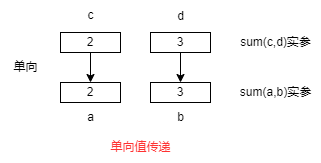

The diagram above was exported from draw.io. Its source (the exported page's mxGraphModel, read from the mxfile embedded in the PNG):
<mxGraphModel dx="864" dy="526" grid="1" gridSize="10" guides="1" tooltips="1" connect="1" arrows="1" fold="1" page="1" pageScale="1" pageWidth="827" pageHeight="1169" math="0" shadow="0">
  <root>
    <mxCell id="0" />
    <mxCell id="1" parent="0" />
    <mxCell id="2Ziy0Qqt3rSR9fHP3XXf-13" value="2" style="rounded=0;whiteSpace=wrap;html=1;" vertex="1" parent="1">
      <mxGeometry x="110" y="70" width="60" height="20" as="geometry" />
    </mxCell>
    <mxCell id="2Ziy0Qqt3rSR9fHP3XXf-14" value="c" style="text;html=1;align=center;verticalAlign=middle;resizable=0;points=[];autosize=1;strokeColor=none;fillColor=none;" vertex="1" parent="1">
      <mxGeometry x="125" y="38" width="30" height="30" as="geometry" />
    </mxCell>
    <mxCell id="2Ziy0Qqt3rSR9fHP3XXf-15" value="3" style="rounded=0;whiteSpace=wrap;html=1;" vertex="1" parent="1">
      <mxGeometry x="200" y="70" width="60" height="20" as="geometry" />
    </mxCell>
    <mxCell id="2Ziy0Qqt3rSR9fHP3XXf-16" value="d" style="text;html=1;align=center;verticalAlign=middle;resizable=0;points=[];autosize=1;strokeColor=none;fillColor=none;" vertex="1" parent="1">
      <mxGeometry x="215" y="39" width="30" height="30" as="geometry" />
    </mxCell>
    <mxCell id="2Ziy0Qqt3rSR9fHP3XXf-18" value="2" style="rounded=0;whiteSpace=wrap;html=1;" vertex="1" parent="1">
      <mxGeometry x="110" y="120" width="60" height="20" as="geometry" />
    </mxCell>
    <mxCell id="2Ziy0Qqt3rSR9fHP3XXf-19" value="a" style="text;html=1;align=center;verticalAlign=middle;resizable=0;points=[];autosize=1;strokeColor=none;fillColor=none;" vertex="1" parent="1">
      <mxGeometry x="125" y="140" width="30" height="30" as="geometry" />
    </mxCell>
    <mxCell id="2Ziy0Qqt3rSR9fHP3XXf-20" value="3" style="rounded=0;whiteSpace=wrap;html=1;" vertex="1" parent="1">
      <mxGeometry x="200" y="120" width="60" height="20" as="geometry" />
    </mxCell>
    <mxCell id="2Ziy0Qqt3rSR9fHP3XXf-21" value="b" style="text;html=1;align=center;verticalAlign=middle;resizable=0;points=[];autosize=1;strokeColor=none;fillColor=none;" vertex="1" parent="1">
      <mxGeometry x="215" y="140" width="30" height="30" as="geometry" />
    </mxCell>
    <mxCell id="2Ziy0Qqt3rSR9fHP3XXf-23" value="" style="endArrow=classic;html=1;rounded=0;entryX=0.5;entryY=0;entryDx=0;entryDy=0;" edge="1" parent="1" target="2Ziy0Qqt3rSR9fHP3XXf-18">
      <mxGeometry width="50" height="50" relative="1" as="geometry">
        <mxPoint x="140" y="90" as="sourcePoint" />
        <mxPoint x="430" y="150" as="targetPoint" />
      </mxGeometry>
    </mxCell>
    <mxCell id="2Ziy0Qqt3rSR9fHP3XXf-24" value="" style="endArrow=classic;html=1;rounded=0;entryX=0.5;entryY=0;entryDx=0;entryDy=0;exitX=0.5;exitY=1;exitDx=0;exitDy=0;" edge="1" parent="1" source="2Ziy0Qqt3rSR9fHP3XXf-15" target="2Ziy0Qqt3rSR9fHP3XXf-20">
      <mxGeometry width="50" height="50" relative="1" as="geometry">
        <mxPoint x="150" y="105" as="sourcePoint" />
        <mxPoint x="150" y="130" as="targetPoint" />
      </mxGeometry>
    </mxCell>
    <mxCell id="2Ziy0Qqt3rSR9fHP3XXf-25" value="sum(c,d)实参" style="text;html=1;align=center;verticalAlign=middle;resizable=0;points=[];autosize=1;strokeColor=none;fillColor=none;" vertex="1" parent="1">
      <mxGeometry x="280" y="65" width="90" height="30" as="geometry" />
    </mxCell>
    <mxCell id="2Ziy0Qqt3rSR9fHP3XXf-26" value="sum(a,b)实参" style="text;html=1;align=center;verticalAlign=middle;resizable=0;points=[];autosize=1;strokeColor=none;fillColor=none;" vertex="1" parent="1">
      <mxGeometry x="280" y="115" width="90" height="30" as="geometry" />
    </mxCell>
    <mxCell id="2Ziy0Qqt3rSR9fHP3XXf-27" value="单向" style="text;html=1;align=center;verticalAlign=middle;resizable=0;points=[];autosize=1;strokeColor=none;fillColor=none;" vertex="1" parent="1">
      <mxGeometry x="50" y="90" width="50" height="30" as="geometry" />
    </mxCell>
    <mxCell id="2Ziy0Qqt3rSR9fHP3XXf-28" value="&lt;font color=&quot;#ff3333&quot;&gt;单向值传递&lt;/font&gt;" style="text;html=1;align=center;verticalAlign=middle;resizable=0;points=[];autosize=1;strokeColor=none;fillColor=none;" vertex="1" parent="1">
      <mxGeometry x="150" y="170" width="80" height="30" as="geometry" />
    </mxCell>
  </root>
</mxGraphModel>